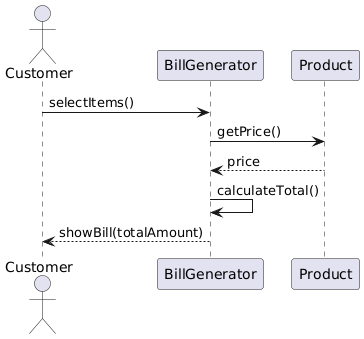

The diagram above was rendered by PlantUML. Its source (embedded in the PNG):
@startuml
actor Customer
participant BillGenerator
participant Product

Customer -> BillGenerator: selectItems()
BillGenerator -> Product: getPrice()
Product --> BillGenerator: price
BillGenerator -> BillGenerator: calculateTotal()
BillGenerator --> Customer: showBill(totalAmount)
@enduml